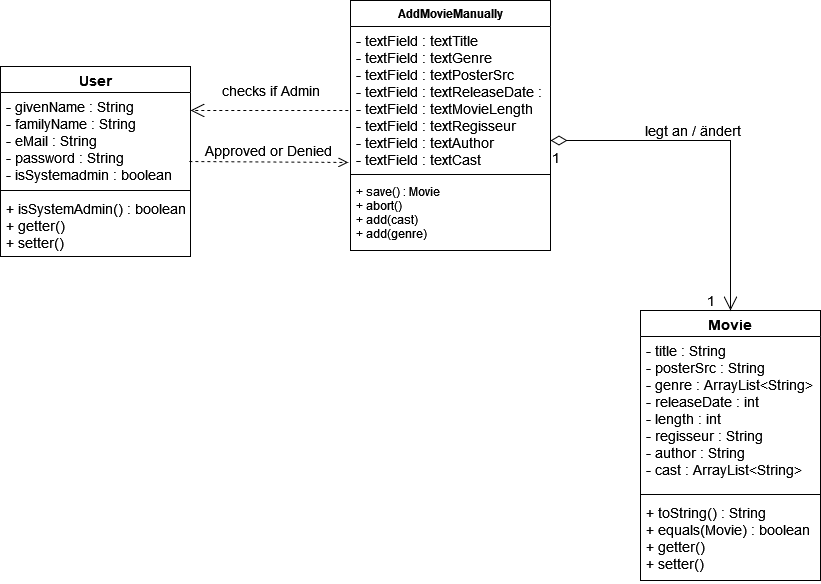

The diagram above was exported from draw.io. Its source (the exported page's mxGraphModel, read from the mxfile embedded in the PNG):
<mxGraphModel dx="1422" dy="752" grid="1" gridSize="10" guides="1" tooltips="1" connect="1" arrows="1" fold="1" page="1" pageScale="1" pageWidth="1200" pageHeight="1920" math="0" shadow="0">
  <root>
    <mxCell id="0" />
    <mxCell id="1" parent="0" />
    <mxCell id="KevBFgArK-WIYRAsdF_v-9" value="AddMovieManually" style="swimlane;fontStyle=1;align=center;verticalAlign=top;childLayout=stackLayout;horizontal=1;startSize=26;horizontalStack=0;resizeParent=1;resizeParentMax=0;resizeLast=0;collapsible=1;marginBottom=0;" vertex="1" parent="1">
      <mxGeometry x="440" y="90" width="200" height="250" as="geometry" />
    </mxCell>
    <mxCell id="KevBFgArK-WIYRAsdF_v-10" value="- textField : textTitle &#10;- textField : textGenre&#10;- textField : textPosterSrc&#10;- textField : textReleaseDate : &#10;- textField : textMovieLength&#10;- textField : textRegisseur&#10;- textField : textAuthor&#10;- textField : textCast" style="text;strokeColor=none;fillColor=none;align=left;verticalAlign=top;spacingLeft=4;spacingRight=4;overflow=hidden;rotatable=0;points=[[0,0.5],[1,0.5]];portConstraint=eastwest;fontSize=14;" vertex="1" parent="KevBFgArK-WIYRAsdF_v-9">
      <mxGeometry y="26" width="200" height="144" as="geometry" />
    </mxCell>
    <mxCell id="KevBFgArK-WIYRAsdF_v-11" value="" style="line;strokeWidth=1;fillColor=none;align=left;verticalAlign=middle;spacingTop=-1;spacingLeft=3;spacingRight=3;rotatable=0;labelPosition=right;points=[];portConstraint=eastwest;" vertex="1" parent="KevBFgArK-WIYRAsdF_v-9">
      <mxGeometry y="170" width="200" height="8" as="geometry" />
    </mxCell>
    <mxCell id="KevBFgArK-WIYRAsdF_v-12" value="+ save() : Movie&#10;+ abort() &#10;+ add(cast)&#10;+ add(genre)&#10;&#10;&#10;&#10;" style="text;strokeColor=none;fillColor=none;align=left;verticalAlign=top;spacingLeft=4;spacingRight=4;overflow=hidden;rotatable=0;points=[[0,0.5],[1,0.5]];portConstraint=eastwest;" vertex="1" parent="KevBFgArK-WIYRAsdF_v-9">
      <mxGeometry y="178" width="200" height="72" as="geometry" />
    </mxCell>
    <mxCell id="KevBFgArK-WIYRAsdF_v-13" value="Movie" style="swimlane;fontStyle=1;align=center;verticalAlign=top;childLayout=stackLayout;horizontal=1;startSize=26;horizontalStack=0;resizeParent=1;resizeParentMax=0;resizeLast=0;collapsible=1;marginBottom=0;fontSize=14;" vertex="1" parent="1">
      <mxGeometry x="730" y="400" width="180" height="270" as="geometry" />
    </mxCell>
    <mxCell id="KevBFgArK-WIYRAsdF_v-14" value="- title : String&#10;- posterSrc : String&#10;- genre : ArrayList&lt;String&gt;&#10;- releaseDate : int&#10;- length : int&#10;- regisseur : String&#10;- author : String&#10;- cast : ArrayList&lt;String&gt; &#10;" style="text;strokeColor=none;fillColor=none;align=left;verticalAlign=top;spacingLeft=4;spacingRight=4;overflow=hidden;rotatable=0;points=[[0,0.5],[1,0.5]];portConstraint=eastwest;fontSize=14;" vertex="1" parent="KevBFgArK-WIYRAsdF_v-13">
      <mxGeometry y="26" width="180" height="154" as="geometry" />
    </mxCell>
    <mxCell id="KevBFgArK-WIYRAsdF_v-15" value="" style="line;strokeWidth=1;fillColor=none;align=left;verticalAlign=middle;spacingTop=-1;spacingLeft=3;spacingRight=3;rotatable=0;labelPosition=right;points=[];portConstraint=eastwest;fontSize=14;" vertex="1" parent="KevBFgArK-WIYRAsdF_v-13">
      <mxGeometry y="180" width="180" height="8" as="geometry" />
    </mxCell>
    <mxCell id="KevBFgArK-WIYRAsdF_v-16" value="+ toString() : String&#10;+ equals(Movie) : boolean&#10;+ getter()&#10;+ setter()&#10;" style="text;strokeColor=none;fillColor=none;align=left;verticalAlign=top;spacingLeft=4;spacingRight=4;overflow=hidden;rotatable=0;points=[[0,0.5],[1,0.5]];portConstraint=eastwest;fontSize=14;" vertex="1" parent="KevBFgArK-WIYRAsdF_v-13">
      <mxGeometry y="188" width="180" height="82" as="geometry" />
    </mxCell>
    <mxCell id="KevBFgArK-WIYRAsdF_v-17" value="&lt;div&gt;legt an / ändert&lt;/div&gt;" style="endArrow=open;html=1;endSize=12;startArrow=diamondThin;startSize=14;startFill=0;edgeStyle=orthogonalEdgeStyle;rounded=0;fontSize=14;entryX=0.5;entryY=0;entryDx=0;entryDy=0;" edge="1" parent="1" target="KevBFgArK-WIYRAsdF_v-13">
      <mxGeometry x="-0.1892" y="10" relative="1" as="geometry">
        <mxPoint x="640" y="230" as="sourcePoint" />
        <mxPoint x="780" y="230" as="targetPoint" />
        <mxPoint as="offset" />
      </mxGeometry>
    </mxCell>
    <mxCell id="KevBFgArK-WIYRAsdF_v-18" value="1" style="edgeLabel;resizable=0;html=1;align=left;verticalAlign=top;fontSize=14;" connectable="0" vertex="1" parent="KevBFgArK-WIYRAsdF_v-17">
      <mxGeometry x="-1" relative="1" as="geometry">
        <mxPoint y="3" as="offset" />
      </mxGeometry>
    </mxCell>
    <mxCell id="KevBFgArK-WIYRAsdF_v-20" value="User" style="swimlane;fontStyle=1;align=center;verticalAlign=top;childLayout=stackLayout;horizontal=1;startSize=26;horizontalStack=0;resizeParent=1;resizeParentMax=0;resizeLast=0;collapsible=1;marginBottom=0;fontSize=14;" vertex="1" parent="1">
      <mxGeometry x="90" y="156" width="190" height="190" as="geometry" />
    </mxCell>
    <mxCell id="KevBFgArK-WIYRAsdF_v-21" value="- givenName : String&#10;- familyName : String&#10;- eMail : String&#10;- password : String&#10;- isSystemadmin : boolean&#10;" style="text;strokeColor=none;fillColor=none;align=left;verticalAlign=top;spacingLeft=4;spacingRight=4;overflow=hidden;rotatable=0;points=[[0,0.5],[1,0.5]];portConstraint=eastwest;fontSize=14;" vertex="1" parent="KevBFgArK-WIYRAsdF_v-20">
      <mxGeometry y="26" width="190" height="94" as="geometry" />
    </mxCell>
    <mxCell id="KevBFgArK-WIYRAsdF_v-22" value="" style="line;strokeWidth=1;fillColor=none;align=left;verticalAlign=middle;spacingTop=-1;spacingLeft=3;spacingRight=3;rotatable=0;labelPosition=right;points=[];portConstraint=eastwest;fontSize=14;" vertex="1" parent="KevBFgArK-WIYRAsdF_v-20">
      <mxGeometry y="120" width="190" height="8" as="geometry" />
    </mxCell>
    <mxCell id="KevBFgArK-WIYRAsdF_v-23" value="+ isSystemAdmin() : boolean&#10;+ getter()&#10;+ setter()&#10;" style="text;strokeColor=none;fillColor=none;align=left;verticalAlign=top;spacingLeft=4;spacingRight=4;overflow=hidden;rotatable=0;points=[[0,0.5],[1,0.5]];portConstraint=eastwest;fontSize=14;" vertex="1" parent="KevBFgArK-WIYRAsdF_v-20">
      <mxGeometry y="128" width="190" height="62" as="geometry" />
    </mxCell>
    <mxCell id="KevBFgArK-WIYRAsdF_v-24" value="checks if Admin" style="endArrow=open;endSize=12;dashed=1;html=1;rounded=0;fontSize=14;exitX=-0.011;exitY=0.583;exitDx=0;exitDy=0;exitPerimeter=0;entryX=1;entryY=0.191;entryDx=0;entryDy=0;entryPerimeter=0;" edge="1" parent="1" source="KevBFgArK-WIYRAsdF_v-10" target="KevBFgArK-WIYRAsdF_v-21">
      <mxGeometry x="-0.0143" y="-20" width="160" relative="1" as="geometry">
        <mxPoint x="520" y="380" as="sourcePoint" />
        <mxPoint x="680" y="380" as="targetPoint" />
        <mxPoint as="offset" />
      </mxGeometry>
    </mxCell>
    <mxCell id="KevBFgArK-WIYRAsdF_v-25" value="Approved or Denied" style="html=1;verticalAlign=bottom;endArrow=open;dashed=1;endSize=8;rounded=0;fontSize=14;exitX=0.994;exitY=0.734;exitDx=0;exitDy=0;exitPerimeter=0;entryX=-0.011;entryY=0.944;entryDx=0;entryDy=0;entryPerimeter=0;" edge="1" parent="1" source="KevBFgArK-WIYRAsdF_v-21" target="KevBFgArK-WIYRAsdF_v-10">
      <mxGeometry relative="1" as="geometry">
        <mxPoint x="640" y="380" as="sourcePoint" />
        <mxPoint x="430" y="250" as="targetPoint" />
      </mxGeometry>
    </mxCell>
    <mxCell id="KevBFgArK-WIYRAsdF_v-29" value="1" style="text;html=1;align=center;verticalAlign=middle;resizable=0;points=[];autosize=1;strokeColor=none;fillColor=none;fontSize=14;" vertex="1" parent="1">
      <mxGeometry x="790" y="380" width="20" height="20" as="geometry" />
    </mxCell>
  </root>
</mxGraphModel>